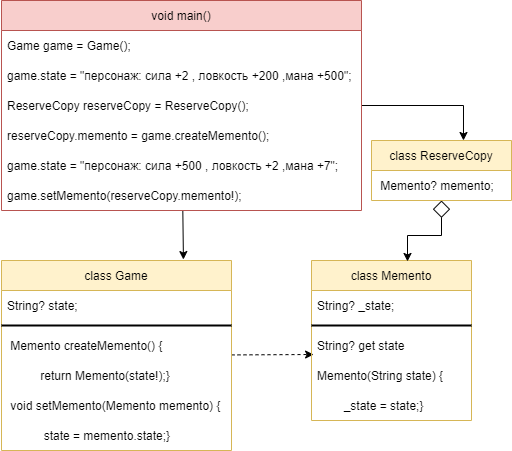

The diagram above was exported from draw.io. Its source (the exported page's mxGraphModel, read from the mxfile embedded in the PNG):
<mxGraphModel dx="782" dy="706" grid="1" gridSize="10" guides="1" tooltips="1" connect="1" arrows="1" fold="1" page="1" pageScale="1" pageWidth="827" pageHeight="1169" math="0" shadow="0">
  <root>
    <mxCell id="0" />
    <mxCell id="1" parent="0" />
    <mxCell id="9k2w-6CWsUb5fXD_nt4b-31" style="rounded=0;orthogonalLoop=1;jettySize=auto;html=1;entryX=0.791;entryY=-0.005;entryDx=0;entryDy=0;entryPerimeter=0;" edge="1" parent="1" source="9k2w-6CWsUb5fXD_nt4b-1" target="9k2w-6CWsUb5fXD_nt4b-9">
      <mxGeometry relative="1" as="geometry" />
    </mxCell>
    <mxCell id="9k2w-6CWsUb5fXD_nt4b-35" style="edgeStyle=orthogonalEdgeStyle;rounded=0;orthogonalLoop=1;jettySize=auto;html=1;entryX=0.657;entryY=0;entryDx=0;entryDy=0;entryPerimeter=0;startArrow=baseDash;startFill=0;startSize=15;" edge="1" parent="1" source="9k2w-6CWsUb5fXD_nt4b-1" target="9k2w-6CWsUb5fXD_nt4b-27">
      <mxGeometry relative="1" as="geometry" />
    </mxCell>
    <mxCell id="9k2w-6CWsUb5fXD_nt4b-1" value="void main()" style="swimlane;fontStyle=0;childLayout=stackLayout;horizontal=1;startSize=30;horizontalStack=0;resizeParent=1;resizeParentMax=0;resizeLast=0;collapsible=1;marginBottom=0;fillColor=#f8cecc;strokeColor=#b85450;" vertex="1" parent="1">
      <mxGeometry x="10" y="20" width="360" height="210" as="geometry" />
    </mxCell>
    <mxCell id="9k2w-6CWsUb5fXD_nt4b-2" value="Game game = Game();" style="text;strokeColor=none;fillColor=none;align=left;verticalAlign=middle;spacingLeft=4;spacingRight=4;overflow=hidden;points=[[0,0.5],[1,0.5]];portConstraint=eastwest;rotatable=0;" vertex="1" parent="9k2w-6CWsUb5fXD_nt4b-1">
      <mxGeometry y="30" width="360" height="30" as="geometry" />
    </mxCell>
    <mxCell id="9k2w-6CWsUb5fXD_nt4b-3" value="game.state = &quot;персонаж: сила +2 , ловкость +200 ,мана +500&quot;;" style="text;strokeColor=none;fillColor=none;align=left;verticalAlign=middle;spacingLeft=4;spacingRight=4;overflow=hidden;points=[[0,0.5],[1,0.5]];portConstraint=eastwest;rotatable=0;" vertex="1" parent="9k2w-6CWsUb5fXD_nt4b-1">
      <mxGeometry y="60" width="360" height="30" as="geometry" />
    </mxCell>
    <mxCell id="9k2w-6CWsUb5fXD_nt4b-4" value="ReserveCopy reserveCopy = ReserveCopy();" style="text;strokeColor=none;fillColor=none;align=left;verticalAlign=middle;spacingLeft=4;spacingRight=4;overflow=hidden;points=[[0,0.5],[1,0.5]];portConstraint=eastwest;rotatable=0;" vertex="1" parent="9k2w-6CWsUb5fXD_nt4b-1">
      <mxGeometry y="90" width="360" height="30" as="geometry" />
    </mxCell>
    <mxCell id="9k2w-6CWsUb5fXD_nt4b-6" value="reserveCopy.memento = game.createMemento();" style="text;strokeColor=none;fillColor=none;align=left;verticalAlign=middle;spacingLeft=4;spacingRight=4;overflow=hidden;points=[[0,0.5],[1,0.5]];portConstraint=eastwest;rotatable=0;" vertex="1" parent="9k2w-6CWsUb5fXD_nt4b-1">
      <mxGeometry y="120" width="360" height="30" as="geometry" />
    </mxCell>
    <mxCell id="9k2w-6CWsUb5fXD_nt4b-7" value="game.state = &quot;персонаж: сила +500 , ловкость +2 ,мана +7&quot;;" style="text;strokeColor=none;fillColor=none;align=left;verticalAlign=middle;spacingLeft=4;spacingRight=4;overflow=hidden;points=[[0,0.5],[1,0.5]];portConstraint=eastwest;rotatable=0;" vertex="1" parent="9k2w-6CWsUb5fXD_nt4b-1">
      <mxGeometry y="150" width="360" height="30" as="geometry" />
    </mxCell>
    <mxCell id="9k2w-6CWsUb5fXD_nt4b-8" value="game.setMemento(reserveCopy.memento!);" style="text;strokeColor=none;fillColor=none;align=left;verticalAlign=middle;spacingLeft=4;spacingRight=4;overflow=hidden;points=[[0,0.5],[1,0.5]];portConstraint=eastwest;rotatable=0;" vertex="1" parent="9k2w-6CWsUb5fXD_nt4b-1">
      <mxGeometry y="180" width="360" height="30" as="geometry" />
    </mxCell>
    <mxCell id="9k2w-6CWsUb5fXD_nt4b-33" style="edgeStyle=none;rounded=0;orthogonalLoop=1;jettySize=auto;html=1;entryX=0.013;entryY=0.8;entryDx=0;entryDy=0;entryPerimeter=0;dashed=1;" edge="1" parent="1" source="9k2w-6CWsUb5fXD_nt4b-9" target="9k2w-6CWsUb5fXD_nt4b-20">
      <mxGeometry relative="1" as="geometry" />
    </mxCell>
    <mxCell id="9k2w-6CWsUb5fXD_nt4b-9" value="class Game" style="swimlane;fontStyle=0;childLayout=stackLayout;horizontal=1;startSize=30;horizontalStack=0;resizeParent=1;resizeParentMax=0;resizeLast=0;collapsible=1;marginBottom=0;fillColor=#fff2cc;strokeColor=#d6b656;" vertex="1" parent="1">
      <mxGeometry x="10" y="280" width="230" height="190" as="geometry" />
    </mxCell>
    <mxCell id="9k2w-6CWsUb5fXD_nt4b-10" value="String? state;" style="text;strokeColor=none;fillColor=none;align=left;verticalAlign=middle;spacingLeft=4;spacingRight=4;overflow=hidden;points=[[0,0.5],[1,0.5]];portConstraint=eastwest;rotatable=0;" vertex="1" parent="9k2w-6CWsUb5fXD_nt4b-9">
      <mxGeometry y="30" width="230" height="30" as="geometry" />
    </mxCell>
    <mxCell id="9k2w-6CWsUb5fXD_nt4b-13" value="" style="line;strokeWidth=2;html=1;" vertex="1" parent="9k2w-6CWsUb5fXD_nt4b-9">
      <mxGeometry y="60" width="230" height="10" as="geometry" />
    </mxCell>
    <mxCell id="9k2w-6CWsUb5fXD_nt4b-11" value=" Memento createMemento() {" style="text;strokeColor=none;fillColor=none;align=left;verticalAlign=middle;spacingLeft=4;spacingRight=4;overflow=hidden;points=[[0,0.5],[1,0.5]];portConstraint=eastwest;rotatable=0;" vertex="1" parent="9k2w-6CWsUb5fXD_nt4b-9">
      <mxGeometry y="70" width="230" height="30" as="geometry" />
    </mxCell>
    <mxCell id="9k2w-6CWsUb5fXD_nt4b-12" value="          return Memento(state!);}" style="text;strokeColor=none;fillColor=none;align=left;verticalAlign=middle;spacingLeft=4;spacingRight=4;overflow=hidden;points=[[0,0.5],[1,0.5]];portConstraint=eastwest;rotatable=0;" vertex="1" parent="9k2w-6CWsUb5fXD_nt4b-9">
      <mxGeometry y="100" width="230" height="30" as="geometry" />
    </mxCell>
    <mxCell id="9k2w-6CWsUb5fXD_nt4b-15" value=" void setMemento(Memento memento) {" style="text;strokeColor=none;fillColor=none;align=left;verticalAlign=middle;spacingLeft=4;spacingRight=4;overflow=hidden;points=[[0,0.5],[1,0.5]];portConstraint=eastwest;rotatable=0;" vertex="1" parent="9k2w-6CWsUb5fXD_nt4b-9">
      <mxGeometry y="130" width="230" height="30" as="geometry" />
    </mxCell>
    <mxCell id="9k2w-6CWsUb5fXD_nt4b-16" value="           state = memento.state;}" style="text;strokeColor=none;fillColor=none;align=left;verticalAlign=middle;spacingLeft=4;spacingRight=4;overflow=hidden;points=[[0,0.5],[1,0.5]];portConstraint=eastwest;rotatable=0;" vertex="1" parent="9k2w-6CWsUb5fXD_nt4b-9">
      <mxGeometry y="160" width="230" height="30" as="geometry" />
    </mxCell>
    <mxCell id="9k2w-6CWsUb5fXD_nt4b-18" value="class Memento " style="swimlane;fontStyle=0;childLayout=stackLayout;horizontal=1;startSize=30;horizontalStack=0;resizeParent=1;resizeParentMax=0;resizeLast=0;collapsible=1;marginBottom=0;fillColor=#fff2cc;strokeColor=#d6b656;" vertex="1" parent="1">
      <mxGeometry x="320" y="280" width="160" height="160" as="geometry" />
    </mxCell>
    <mxCell id="9k2w-6CWsUb5fXD_nt4b-19" value="String? _state;" style="text;strokeColor=none;fillColor=none;align=left;verticalAlign=middle;spacingLeft=4;spacingRight=4;overflow=hidden;points=[[0,0.5],[1,0.5]];portConstraint=eastwest;rotatable=0;" vertex="1" parent="9k2w-6CWsUb5fXD_nt4b-18">
      <mxGeometry y="30" width="160" height="30" as="geometry" />
    </mxCell>
    <mxCell id="9k2w-6CWsUb5fXD_nt4b-22" value="" style="line;strokeWidth=2;html=1;" vertex="1" parent="9k2w-6CWsUb5fXD_nt4b-18">
      <mxGeometry y="60" width="160" height="10" as="geometry" />
    </mxCell>
    <mxCell id="9k2w-6CWsUb5fXD_nt4b-20" value="String? get state" style="text;strokeColor=none;fillColor=none;align=left;verticalAlign=middle;spacingLeft=4;spacingRight=4;overflow=hidden;points=[[0,0.5],[1,0.5]];portConstraint=eastwest;rotatable=0;" vertex="1" parent="9k2w-6CWsUb5fXD_nt4b-18">
      <mxGeometry y="70" width="160" height="30" as="geometry" />
    </mxCell>
    <mxCell id="9k2w-6CWsUb5fXD_nt4b-21" value="Memento(String state) {" style="text;strokeColor=none;fillColor=none;align=left;verticalAlign=middle;spacingLeft=4;spacingRight=4;overflow=hidden;points=[[0,0.5],[1,0.5]];portConstraint=eastwest;rotatable=0;" vertex="1" parent="9k2w-6CWsUb5fXD_nt4b-18">
      <mxGeometry y="100" width="160" height="30" as="geometry" />
    </mxCell>
    <mxCell id="9k2w-6CWsUb5fXD_nt4b-26" value="        _state = state;}" style="text;strokeColor=none;fillColor=none;align=left;verticalAlign=middle;spacingLeft=4;spacingRight=4;overflow=hidden;points=[[0,0.5],[1,0.5]];portConstraint=eastwest;rotatable=0;" vertex="1" parent="9k2w-6CWsUb5fXD_nt4b-18">
      <mxGeometry y="130" width="160" height="30" as="geometry" />
    </mxCell>
    <mxCell id="9k2w-6CWsUb5fXD_nt4b-34" style="edgeStyle=orthogonalEdgeStyle;rounded=0;orthogonalLoop=1;jettySize=auto;html=1;entryX=0.6;entryY=0.006;entryDx=0;entryDy=0;entryPerimeter=0;startArrow=diamond;startFill=0;startSize=15;" edge="1" parent="1" source="9k2w-6CWsUb5fXD_nt4b-27" target="9k2w-6CWsUb5fXD_nt4b-18">
      <mxGeometry relative="1" as="geometry" />
    </mxCell>
    <mxCell id="9k2w-6CWsUb5fXD_nt4b-27" value="class ReserveCopy" style="swimlane;fontStyle=0;childLayout=stackLayout;horizontal=1;startSize=30;horizontalStack=0;resizeParent=1;resizeParentMax=0;resizeLast=0;collapsible=1;marginBottom=0;fillColor=#fff2cc;strokeColor=#d6b656;" vertex="1" parent="1">
      <mxGeometry x="380" y="160" width="140" height="60" as="geometry" />
    </mxCell>
    <mxCell id="9k2w-6CWsUb5fXD_nt4b-28" value=" Memento? memento;" style="text;strokeColor=none;fillColor=none;align=left;verticalAlign=middle;spacingLeft=4;spacingRight=4;overflow=hidden;points=[[0,0.5],[1,0.5]];portConstraint=eastwest;rotatable=0;" vertex="1" parent="9k2w-6CWsUb5fXD_nt4b-27">
      <mxGeometry y="30" width="140" height="30" as="geometry" />
    </mxCell>
  </root>
</mxGraphModel>